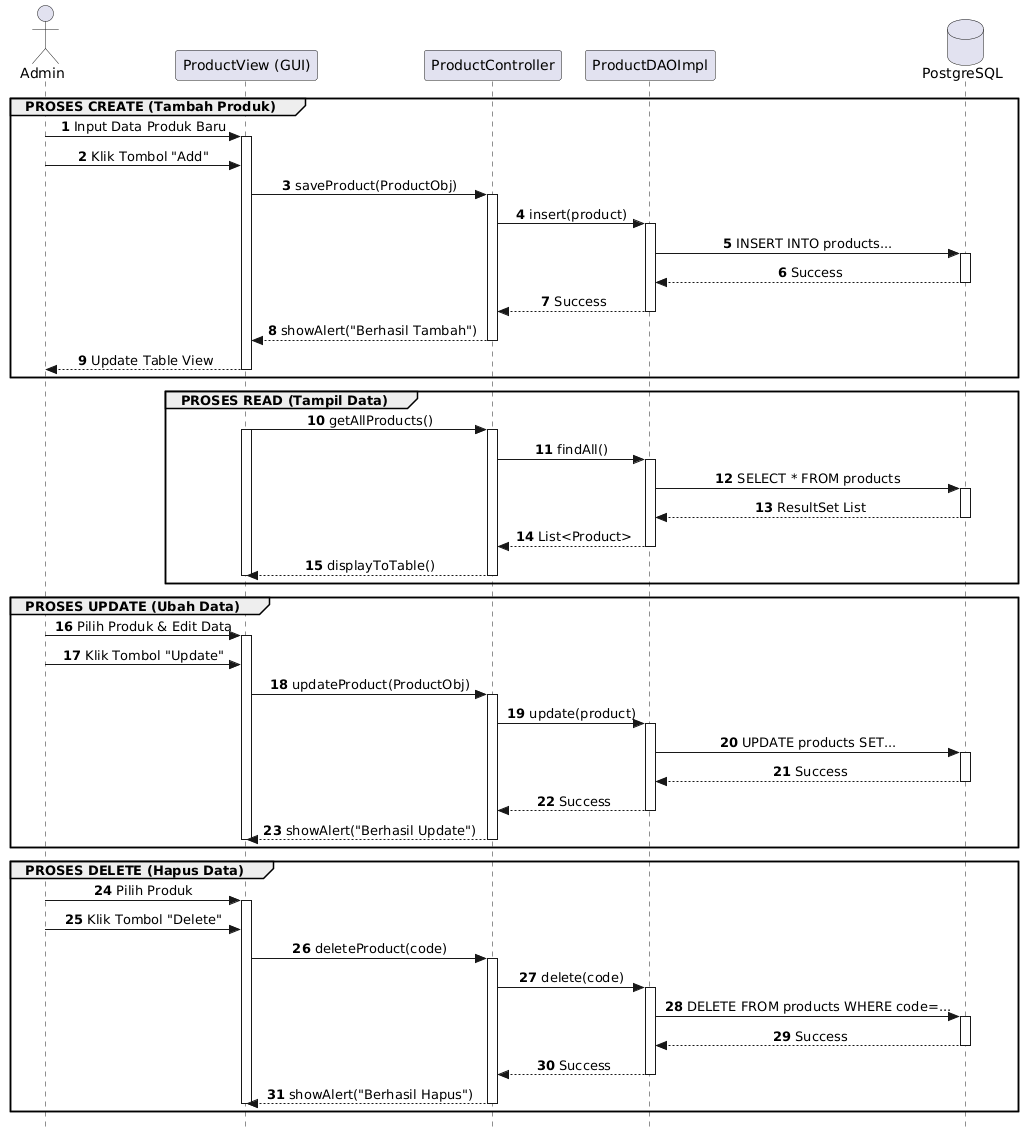

The diagram above was rendered by PlantUML. Its source (embedded in the PNG):
@startuml
autonumber
skinparam style strictuml
skinparam sequenceMessageAlign center

actor Admin
participant "ProductView (GUI)" as View
participant "ProductController" as Ctrl
participant "ProductDAOImpl" as DAO
database "PostgreSQL" as DB

' === PROSES CREATE ===
group  PROSES CREATE (Tambah Produk)
    Admin -> View : Input Data Produk Baru
    activate View
    Admin -> View : Klik Tombol "Add"
    
    View -> Ctrl : saveProduct(ProductObj)
    activate Ctrl
    
    Ctrl -> DAO : insert(product)
    activate DAO
    
    DAO -> DB : INSERT INTO products...
    activate DB
    DB --> DAO : Success
    deactivate DB
    
    DAO --> Ctrl : Success
    deactivate DAO
    
    Ctrl --> View : showAlert("Berhasil Tambah")
    deactivate Ctrl
    
    View --> Admin : Update Table View
    deactivate View
end

' === PROSES READ ===
group  PROSES READ (Tampil Data)
    View -> Ctrl : getAllProducts()
    activate View
    activate Ctrl
    
    Ctrl -> DAO : findAll()
    activate DAO
    
    DAO -> DB : SELECT * FROM products
    activate DB
    DB --> DAO : ResultSet List
    deactivate DB
    
    DAO --> Ctrl : List<Product>
    deactivate DAO
    
    Ctrl --> View : displayToTable()
    deactivate Ctrl
    deactivate View
end

' === PROSES UPDATE ===
group  PROSES UPDATE (Ubah Data)
    Admin -> View : Pilih Produk & Edit Data
    activate View
    Admin -> View : Klik Tombol "Update"
    
    View -> Ctrl : updateProduct(ProductObj)
    activate Ctrl
    
    Ctrl -> DAO : update(product)
    activate DAO
    
    DAO -> DB : UPDATE products SET...
    activate DB
    DB --> DAO : Success
    deactivate DB
    
    DAO --> Ctrl : Success
    deactivate DAO
    
    Ctrl --> View : showAlert("Berhasil Update")
    deactivate Ctrl
    deactivate View
end

' === PROSES DELETE ===
group  PROSES DELETE (Hapus Data)
    Admin -> View : Pilih Produk
    activate View
    Admin -> View : Klik Tombol "Delete"
    
    View -> Ctrl : deleteProduct(code)
    activate Ctrl
    
    Ctrl -> DAO : delete(code)
    activate DAO
    
    DAO -> DB : DELETE FROM products WHERE code=...
    activate DB
    DB --> DAO : Success
    deactivate DB
    
    DAO --> Ctrl : Success
    deactivate DAO
    
    Ctrl --> View : showAlert("Berhasil Hapus")
    deactivate Ctrl
    deactivate View
end
@enduml